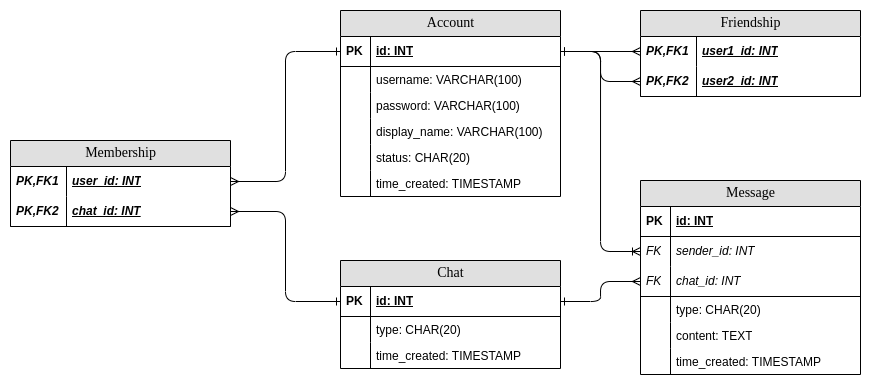

The diagram above was exported from draw.io. Its source (the exported page's mxGraphModel, read from the mxfile embedded in the PNG):
<mxGraphModel dx="983" dy="551" grid="1" gridSize="10" guides="1" tooltips="1" connect="1" arrows="1" fold="1" page="1" pageScale="1" pageWidth="1100" pageHeight="850" background="none" math="0" shadow="0">
  <root>
    <mxCell id="0" />
    <mxCell id="1" parent="0" />
    <mxCell id="2e49270ec7c68f3f-1" value="Friendship" style="swimlane;html=1;fontStyle=0;childLayout=stackLayout;horizontal=1;startSize=26;fillColor=#e0e0e0;horizontalStack=0;resizeParent=1;resizeLast=0;collapsible=1;marginBottom=0;swimlaneFillColor=#ffffff;align=center;rounded=0;shadow=0;comic=0;labelBackgroundColor=none;strokeWidth=1;fontFamily=Verdana;fontSize=14" parent="1" vertex="1">
      <mxGeometry x="660" y="360" width="220" height="86" as="geometry" />
    </mxCell>
    <mxCell id="2e49270ec7c68f3f-2" value="&lt;i&gt;user1_id: INT&lt;/i&gt;" style="shape=partialRectangle;top=0;left=0;right=0;bottom=0;html=1;align=left;verticalAlign=middle;fillColor=none;spacingLeft=60;spacingRight=4;whiteSpace=wrap;overflow=hidden;rotatable=0;points=[[0,0.5],[1,0.5]];portConstraint=eastwest;dropTarget=0;fontStyle=5;" parent="2e49270ec7c68f3f-1" vertex="1">
      <mxGeometry y="26" width="220" height="30" as="geometry" />
    </mxCell>
    <mxCell id="2e49270ec7c68f3f-3" value="PK,FK1" style="shape=partialRectangle;fontStyle=3;top=0;left=0;bottom=0;html=1;fillColor=none;align=left;verticalAlign=middle;spacingLeft=4;spacingRight=4;whiteSpace=wrap;overflow=hidden;rotatable=0;points=[];portConstraint=eastwest;part=1;" parent="2e49270ec7c68f3f-2" vertex="1" connectable="0">
      <mxGeometry width="56" height="30" as="geometry" />
    </mxCell>
    <mxCell id="2e49270ec7c68f3f-4" value="user2_id: INT" style="shape=partialRectangle;top=0;left=0;right=0;bottom=1;html=1;align=left;verticalAlign=middle;fillColor=none;spacingLeft=60;spacingRight=4;whiteSpace=wrap;overflow=hidden;rotatable=0;points=[[0,0.5],[1,0.5]];portConstraint=eastwest;dropTarget=0;fontStyle=7;" parent="2e49270ec7c68f3f-1" vertex="1">
      <mxGeometry y="56" width="220" height="30" as="geometry" />
    </mxCell>
    <mxCell id="2e49270ec7c68f3f-5" value="PK,FK2" style="shape=partialRectangle;fontStyle=3;top=0;left=0;bottom=0;html=1;fillColor=none;align=left;verticalAlign=middle;spacingLeft=4;spacingRight=4;whiteSpace=wrap;overflow=hidden;rotatable=0;points=[];portConstraint=eastwest;part=1;" parent="2e49270ec7c68f3f-4" vertex="1" connectable="0">
      <mxGeometry width="56" height="30" as="geometry" />
    </mxCell>
    <mxCell id="2e49270ec7c68f3f-80" value="Account" style="swimlane;html=1;fontStyle=0;childLayout=stackLayout;horizontal=1;startSize=26;fillColor=#e0e0e0;horizontalStack=0;resizeParent=1;resizeLast=0;collapsible=1;marginBottom=0;swimlaneFillColor=#ffffff;align=center;rounded=0;shadow=0;comic=0;labelBackgroundColor=none;strokeWidth=1;fontFamily=Verdana;fontSize=14" parent="1" vertex="1">
      <mxGeometry x="360" y="360" width="220" height="186" as="geometry" />
    </mxCell>
    <mxCell id="2e49270ec7c68f3f-81" value="id: INT" style="shape=partialRectangle;top=0;left=0;right=0;bottom=1;html=1;align=left;verticalAlign=middle;fillColor=none;spacingLeft=34;spacingRight=4;whiteSpace=wrap;overflow=hidden;rotatable=0;points=[[0,0.5],[1,0.5]];portConstraint=eastwest;dropTarget=0;fontStyle=5;" parent="2e49270ec7c68f3f-80" vertex="1">
      <mxGeometry y="26" width="220" height="30" as="geometry" />
    </mxCell>
    <mxCell id="2e49270ec7c68f3f-82" value="PK" style="shape=partialRectangle;top=0;left=0;bottom=0;html=1;fillColor=none;align=left;verticalAlign=middle;spacingLeft=4;spacingRight=4;whiteSpace=wrap;overflow=hidden;rotatable=0;points=[];portConstraint=eastwest;part=1;fontStyle=1" parent="2e49270ec7c68f3f-81" vertex="1" connectable="0">
      <mxGeometry width="30" height="30" as="geometry" />
    </mxCell>
    <mxCell id="l0DPFe5anqUIHleemGZz-17" value="username: VARCHAR(100)" style="shape=partialRectangle;top=0;left=0;right=0;bottom=0;html=1;align=left;verticalAlign=top;fillColor=none;spacingLeft=34;spacingRight=4;whiteSpace=wrap;overflow=hidden;rotatable=0;points=[[0,0.5],[1,0.5]];portConstraint=eastwest;dropTarget=0;" parent="2e49270ec7c68f3f-80" vertex="1">
      <mxGeometry y="56" width="220" height="26" as="geometry" />
    </mxCell>
    <mxCell id="l0DPFe5anqUIHleemGZz-18" value="" style="shape=partialRectangle;top=0;left=0;bottom=0;html=1;fillColor=none;align=left;verticalAlign=top;spacingLeft=4;spacingRight=4;whiteSpace=wrap;overflow=hidden;rotatable=0;points=[];portConstraint=eastwest;part=1;" parent="l0DPFe5anqUIHleemGZz-17" vertex="1" connectable="0">
      <mxGeometry width="30" height="26" as="geometry" />
    </mxCell>
    <mxCell id="2e49270ec7c68f3f-85" value="password: VARCHAR(100)" style="shape=partialRectangle;top=0;left=0;right=0;bottom=0;html=1;align=left;verticalAlign=top;fillColor=none;spacingLeft=34;spacingRight=4;whiteSpace=wrap;overflow=hidden;rotatable=0;points=[[0,0.5],[1,0.5]];portConstraint=eastwest;dropTarget=0;" parent="2e49270ec7c68f3f-80" vertex="1">
      <mxGeometry y="82" width="220" height="26" as="geometry" />
    </mxCell>
    <mxCell id="2e49270ec7c68f3f-86" value="" style="shape=partialRectangle;top=0;left=0;bottom=0;html=1;fillColor=none;align=left;verticalAlign=top;spacingLeft=4;spacingRight=4;whiteSpace=wrap;overflow=hidden;rotatable=0;points=[];portConstraint=eastwest;part=1;" parent="2e49270ec7c68f3f-85" vertex="1" connectable="0">
      <mxGeometry width="30" height="26" as="geometry" />
    </mxCell>
    <mxCell id="2e49270ec7c68f3f-83" value="display_name: VARCHAR(100)" style="shape=partialRectangle;top=0;left=0;right=0;bottom=0;html=1;align=left;verticalAlign=top;fillColor=none;spacingLeft=34;spacingRight=4;whiteSpace=wrap;overflow=hidden;rotatable=0;points=[[0,0.5],[1,0.5]];portConstraint=eastwest;dropTarget=0;" parent="2e49270ec7c68f3f-80" vertex="1">
      <mxGeometry y="108" width="220" height="26" as="geometry" />
    </mxCell>
    <mxCell id="2e49270ec7c68f3f-84" value="" style="shape=partialRectangle;top=0;left=0;bottom=0;html=1;fillColor=none;align=left;verticalAlign=top;spacingLeft=4;spacingRight=4;whiteSpace=wrap;overflow=hidden;rotatable=0;points=[];portConstraint=eastwest;part=1;" parent="2e49270ec7c68f3f-83" vertex="1" connectable="0">
      <mxGeometry width="30" height="26" as="geometry" />
    </mxCell>
    <mxCell id="2e49270ec7c68f3f-87" value="status: CHAR(20)" style="shape=partialRectangle;top=0;left=0;right=0;bottom=0;html=1;align=left;verticalAlign=top;fillColor=none;spacingLeft=34;spacingRight=4;whiteSpace=wrap;overflow=hidden;rotatable=0;points=[[0,0.5],[1,0.5]];portConstraint=eastwest;dropTarget=0;" parent="2e49270ec7c68f3f-80" vertex="1">
      <mxGeometry y="134" width="220" height="26" as="geometry" />
    </mxCell>
    <mxCell id="2e49270ec7c68f3f-88" value="" style="shape=partialRectangle;top=0;left=0;bottom=0;html=1;fillColor=none;align=left;verticalAlign=top;spacingLeft=4;spacingRight=4;whiteSpace=wrap;overflow=hidden;rotatable=0;points=[];portConstraint=eastwest;part=1;" parent="2e49270ec7c68f3f-87" vertex="1" connectable="0">
      <mxGeometry width="30" height="26" as="geometry" />
    </mxCell>
    <mxCell id="l0DPFe5anqUIHleemGZz-21" value="time_created: TIMESTAMP" style="shape=partialRectangle;top=0;left=0;right=0;bottom=0;html=1;align=left;verticalAlign=top;fillColor=none;spacingLeft=34;spacingRight=4;whiteSpace=wrap;overflow=hidden;rotatable=0;points=[[0,0.5],[1,0.5]];portConstraint=eastwest;dropTarget=0;" parent="2e49270ec7c68f3f-80" vertex="1">
      <mxGeometry y="160" width="220" height="26" as="geometry" />
    </mxCell>
    <mxCell id="l0DPFe5anqUIHleemGZz-22" value="" style="shape=partialRectangle;top=0;left=0;bottom=0;html=1;fillColor=none;align=left;verticalAlign=top;spacingLeft=4;spacingRight=4;whiteSpace=wrap;overflow=hidden;rotatable=0;points=[];portConstraint=eastwest;part=1;" parent="l0DPFe5anqUIHleemGZz-21" vertex="1" connectable="0">
      <mxGeometry width="30" height="26" as="geometry" />
    </mxCell>
    <mxCell id="l0DPFe5anqUIHleemGZz-45" value="Message" style="swimlane;html=1;fontStyle=0;childLayout=stackLayout;horizontal=1;startSize=26;fillColor=#e0e0e0;horizontalStack=0;resizeParent=1;resizeLast=0;collapsible=1;marginBottom=0;swimlaneFillColor=#ffffff;align=center;rounded=0;shadow=0;comic=0;labelBackgroundColor=none;strokeWidth=1;fontFamily=Verdana;fontSize=14" parent="1" vertex="1">
      <mxGeometry x="660" y="530" width="220" height="194" as="geometry" />
    </mxCell>
    <mxCell id="l0DPFe5anqUIHleemGZz-46" value="id: INT" style="shape=partialRectangle;top=0;left=0;right=0;bottom=1;html=1;align=left;verticalAlign=middle;fillColor=none;spacingLeft=34;spacingRight=4;whiteSpace=wrap;overflow=hidden;rotatable=0;points=[[0,0.5],[1,0.5]];portConstraint=eastwest;dropTarget=0;fontStyle=5;" parent="l0DPFe5anqUIHleemGZz-45" vertex="1">
      <mxGeometry y="26" width="220" height="30" as="geometry" />
    </mxCell>
    <mxCell id="l0DPFe5anqUIHleemGZz-47" value="PK" style="shape=partialRectangle;top=0;left=0;bottom=0;html=1;fillColor=none;align=left;verticalAlign=middle;spacingLeft=4;spacingRight=4;whiteSpace=wrap;overflow=hidden;rotatable=0;points=[];portConstraint=eastwest;part=1;fontStyle=1" parent="l0DPFe5anqUIHleemGZz-46" vertex="1" connectable="0">
      <mxGeometry width="30" height="30" as="geometry" />
    </mxCell>
    <mxCell id="x568mX8YXs0bibBxnkTA-8" value="sender_id: INT" style="shape=partialRectangle;top=0;left=0;right=0;bottom=1;html=1;align=left;verticalAlign=middle;fillColor=none;spacingLeft=34;spacingRight=4;whiteSpace=wrap;overflow=hidden;rotatable=0;points=[[0,0.5],[1,0.5]];portConstraint=eastwest;dropTarget=0;fontStyle=2;strokeColor=none;" vertex="1" parent="l0DPFe5anqUIHleemGZz-45">
      <mxGeometry y="56" width="220" height="30" as="geometry" />
    </mxCell>
    <mxCell id="x568mX8YXs0bibBxnkTA-9" value="FK" style="shape=partialRectangle;top=0;left=0;bottom=0;html=1;fillColor=none;align=left;verticalAlign=middle;spacingLeft=4;spacingRight=4;whiteSpace=wrap;overflow=hidden;rotatable=0;points=[];portConstraint=eastwest;part=1;fontStyle=2" vertex="1" connectable="0" parent="x568mX8YXs0bibBxnkTA-8">
      <mxGeometry width="30" height="30" as="geometry" />
    </mxCell>
    <mxCell id="l0DPFe5anqUIHleemGZz-60" value="chat_id: INT" style="shape=partialRectangle;top=0;left=0;right=0;bottom=1;html=1;align=left;verticalAlign=middle;fillColor=none;spacingLeft=34;spacingRight=4;whiteSpace=wrap;overflow=hidden;rotatable=0;points=[[0,0.5],[1,0.5]];portConstraint=eastwest;dropTarget=0;fontStyle=2;" parent="l0DPFe5anqUIHleemGZz-45" vertex="1">
      <mxGeometry y="86" width="220" height="30" as="geometry" />
    </mxCell>
    <mxCell id="l0DPFe5anqUIHleemGZz-61" value="FK" style="shape=partialRectangle;top=0;left=0;bottom=0;html=1;fillColor=none;align=left;verticalAlign=middle;spacingLeft=4;spacingRight=4;whiteSpace=wrap;overflow=hidden;rotatable=0;points=[];portConstraint=eastwest;part=1;fontStyle=2" parent="l0DPFe5anqUIHleemGZz-60" vertex="1" connectable="0">
      <mxGeometry width="30" height="30" as="geometry" />
    </mxCell>
    <mxCell id="l0DPFe5anqUIHleemGZz-48" value="type: CHAR(20)" style="shape=partialRectangle;top=0;left=0;right=0;bottom=0;html=1;align=left;verticalAlign=top;fillColor=none;spacingLeft=34;spacingRight=4;whiteSpace=wrap;overflow=hidden;rotatable=0;points=[[0,0.5],[1,0.5]];portConstraint=eastwest;dropTarget=0;" parent="l0DPFe5anqUIHleemGZz-45" vertex="1">
      <mxGeometry y="116" width="220" height="26" as="geometry" />
    </mxCell>
    <mxCell id="l0DPFe5anqUIHleemGZz-49" value="" style="shape=partialRectangle;top=0;left=0;bottom=0;html=1;fillColor=none;align=left;verticalAlign=top;spacingLeft=4;spacingRight=4;whiteSpace=wrap;overflow=hidden;rotatable=0;points=[];portConstraint=eastwest;part=1;" parent="l0DPFe5anqUIHleemGZz-48" vertex="1" connectable="0">
      <mxGeometry width="30" height="26" as="geometry" />
    </mxCell>
    <mxCell id="l0DPFe5anqUIHleemGZz-50" value="content: TEXT" style="shape=partialRectangle;top=0;left=0;right=0;bottom=0;html=1;align=left;verticalAlign=top;fillColor=none;spacingLeft=34;spacingRight=4;whiteSpace=wrap;overflow=hidden;rotatable=0;points=[[0,0.5],[1,0.5]];portConstraint=eastwest;dropTarget=0;" parent="l0DPFe5anqUIHleemGZz-45" vertex="1">
      <mxGeometry y="142" width="220" height="26" as="geometry" />
    </mxCell>
    <mxCell id="l0DPFe5anqUIHleemGZz-51" value="" style="shape=partialRectangle;top=0;left=0;bottom=0;html=1;fillColor=none;align=left;verticalAlign=top;spacingLeft=4;spacingRight=4;whiteSpace=wrap;overflow=hidden;rotatable=0;points=[];portConstraint=eastwest;part=1;" parent="l0DPFe5anqUIHleemGZz-50" vertex="1" connectable="0">
      <mxGeometry width="30" height="26" as="geometry" />
    </mxCell>
    <mxCell id="l0DPFe5anqUIHleemGZz-52" value="time_created: TIMESTAMP" style="shape=partialRectangle;top=0;left=0;right=0;bottom=0;html=1;align=left;verticalAlign=top;fillColor=none;spacingLeft=34;spacingRight=4;whiteSpace=wrap;overflow=hidden;rotatable=0;points=[[0,0.5],[1,0.5]];portConstraint=eastwest;dropTarget=0;" parent="l0DPFe5anqUIHleemGZz-45" vertex="1">
      <mxGeometry y="168" width="220" height="26" as="geometry" />
    </mxCell>
    <mxCell id="l0DPFe5anqUIHleemGZz-53" value="" style="shape=partialRectangle;top=0;left=0;bottom=0;html=1;fillColor=none;align=left;verticalAlign=top;spacingLeft=4;spacingRight=4;whiteSpace=wrap;overflow=hidden;rotatable=0;points=[];portConstraint=eastwest;part=1;" parent="l0DPFe5anqUIHleemGZz-52" vertex="1" connectable="0">
      <mxGeometry width="30" height="26" as="geometry" />
    </mxCell>
    <mxCell id="l0DPFe5anqUIHleemGZz-62" style="edgeStyle=orthogonalEdgeStyle;rounded=1;orthogonalLoop=1;jettySize=auto;html=1;entryX=1;entryY=0.5;entryDx=0;entryDy=0;endArrow=ERone;endFill=0;startArrow=ERmany;startFill=0;" parent="1" source="l0DPFe5anqUIHleemGZz-60" target="l0DPFe5anqUIHleemGZz-80" edge="1">
      <mxGeometry relative="1" as="geometry">
        <mxPoint x="580" y="661" as="targetPoint" />
      </mxGeometry>
    </mxCell>
    <mxCell id="l0DPFe5anqUIHleemGZz-65" value="Membership" style="swimlane;html=1;fontStyle=0;childLayout=stackLayout;horizontal=1;startSize=26;fillColor=#e0e0e0;horizontalStack=0;resizeParent=1;resizeLast=0;collapsible=1;marginBottom=0;swimlaneFillColor=#ffffff;align=center;rounded=0;shadow=0;comic=0;labelBackgroundColor=none;strokeWidth=1;fontFamily=Verdana;fontSize=14" parent="1" vertex="1">
      <mxGeometry x="30" y="490" width="220" height="86" as="geometry" />
    </mxCell>
    <mxCell id="l0DPFe5anqUIHleemGZz-66" value="user_id: INT" style="shape=partialRectangle;top=0;left=0;right=0;bottom=0;html=1;align=left;verticalAlign=middle;fillColor=none;spacingLeft=60;spacingRight=4;whiteSpace=wrap;overflow=hidden;rotatable=0;points=[[0,0.5],[1,0.5]];portConstraint=eastwest;dropTarget=0;fontStyle=7;" parent="l0DPFe5anqUIHleemGZz-65" vertex="1">
      <mxGeometry y="26" width="220" height="30" as="geometry" />
    </mxCell>
    <mxCell id="l0DPFe5anqUIHleemGZz-67" value="PK,FK1" style="shape=partialRectangle;fontStyle=3;top=0;left=0;bottom=0;html=1;fillColor=none;align=left;verticalAlign=middle;spacingLeft=4;spacingRight=4;whiteSpace=wrap;overflow=hidden;rotatable=0;points=[];portConstraint=eastwest;part=1;" parent="l0DPFe5anqUIHleemGZz-66" vertex="1" connectable="0">
      <mxGeometry width="56" height="30" as="geometry" />
    </mxCell>
    <mxCell id="l0DPFe5anqUIHleemGZz-68" value="chat_id: INT" style="shape=partialRectangle;top=0;left=0;right=0;bottom=1;html=1;align=left;verticalAlign=middle;fillColor=none;spacingLeft=60;spacingRight=4;whiteSpace=wrap;overflow=hidden;rotatable=0;points=[[0,0.5],[1,0.5]];portConstraint=eastwest;dropTarget=0;fontStyle=7;" parent="l0DPFe5anqUIHleemGZz-65" vertex="1">
      <mxGeometry y="56" width="220" height="30" as="geometry" />
    </mxCell>
    <mxCell id="l0DPFe5anqUIHleemGZz-69" value="&lt;i&gt;PK,FK2&lt;/i&gt;" style="shape=partialRectangle;fontStyle=1;top=0;left=0;bottom=0;html=1;fillColor=none;align=left;verticalAlign=middle;spacingLeft=4;spacingRight=4;whiteSpace=wrap;overflow=hidden;rotatable=0;points=[];portConstraint=eastwest;part=1;" parent="l0DPFe5anqUIHleemGZz-68" vertex="1" connectable="0">
      <mxGeometry width="56" height="30" as="geometry" />
    </mxCell>
    <mxCell id="l0DPFe5anqUIHleemGZz-72" style="edgeStyle=orthogonalEdgeStyle;rounded=1;orthogonalLoop=1;jettySize=auto;html=1;entryX=0;entryY=0.5;entryDx=0;entryDy=0;startArrow=ERmany;startFill=0;endArrow=ERone;endFill=0;" parent="1" source="l0DPFe5anqUIHleemGZz-66" target="2e49270ec7c68f3f-81" edge="1">
      <mxGeometry relative="1" as="geometry" />
    </mxCell>
    <mxCell id="l0DPFe5anqUIHleemGZz-73" style="edgeStyle=orthogonalEdgeStyle;rounded=1;orthogonalLoop=1;jettySize=auto;html=1;exitX=1;exitY=0.5;exitDx=0;exitDy=0;entryX=0;entryY=0.5;entryDx=0;entryDy=0;startArrow=ERmany;startFill=0;endArrow=ERone;endFill=0;" parent="1" source="l0DPFe5anqUIHleemGZz-68" target="l0DPFe5anqUIHleemGZz-80" edge="1">
      <mxGeometry relative="1" as="geometry">
        <mxPoint x="360" y="661" as="targetPoint" />
      </mxGeometry>
    </mxCell>
    <mxCell id="l0DPFe5anqUIHleemGZz-74" style="edgeStyle=orthogonalEdgeStyle;rounded=0;orthogonalLoop=1;jettySize=auto;html=1;entryX=0;entryY=0.5;entryDx=0;entryDy=0;endArrow=ERmany;endFill=0;startArrow=ERone;startFill=0;" parent="1" source="2e49270ec7c68f3f-81" target="2e49270ec7c68f3f-2" edge="1">
      <mxGeometry relative="1" as="geometry" />
    </mxCell>
    <mxCell id="l0DPFe5anqUIHleemGZz-75" style="edgeStyle=orthogonalEdgeStyle;rounded=1;orthogonalLoop=1;jettySize=auto;html=1;entryX=0;entryY=0.5;entryDx=0;entryDy=0;endArrow=ERmany;endFill=0;startArrow=ERone;startFill=0;" parent="1" source="2e49270ec7c68f3f-81" target="2e49270ec7c68f3f-4" edge="1">
      <mxGeometry relative="1" as="geometry" />
    </mxCell>
    <mxCell id="l0DPFe5anqUIHleemGZz-79" value="Chat" style="swimlane;html=1;fontStyle=0;childLayout=stackLayout;horizontal=1;startSize=26;fillColor=#e0e0e0;horizontalStack=0;resizeParent=1;resizeLast=0;collapsible=1;marginBottom=0;swimlaneFillColor=#ffffff;align=center;rounded=0;shadow=0;comic=0;labelBackgroundColor=none;strokeWidth=1;fontFamily=Verdana;fontSize=14" parent="1" vertex="1">
      <mxGeometry x="360" y="610" width="220" height="108" as="geometry" />
    </mxCell>
    <mxCell id="l0DPFe5anqUIHleemGZz-80" value="id: INT" style="shape=partialRectangle;top=0;left=0;right=0;bottom=1;html=1;align=left;verticalAlign=middle;fillColor=none;spacingLeft=34;spacingRight=4;whiteSpace=wrap;overflow=hidden;rotatable=0;points=[[0,0.5],[1,0.5]];portConstraint=eastwest;dropTarget=0;fontStyle=5;" parent="l0DPFe5anqUIHleemGZz-79" vertex="1">
      <mxGeometry y="26" width="220" height="30" as="geometry" />
    </mxCell>
    <mxCell id="l0DPFe5anqUIHleemGZz-81" value="PK" style="shape=partialRectangle;top=0;left=0;bottom=0;html=1;fillColor=none;align=left;verticalAlign=middle;spacingLeft=4;spacingRight=4;whiteSpace=wrap;overflow=hidden;rotatable=0;points=[];portConstraint=eastwest;part=1;fontStyle=1" parent="l0DPFe5anqUIHleemGZz-80" vertex="1" connectable="0">
      <mxGeometry width="30" height="30" as="geometry" />
    </mxCell>
    <mxCell id="l0DPFe5anqUIHleemGZz-84" value="type: CHAR(20)" style="shape=partialRectangle;top=0;left=0;right=0;bottom=0;html=1;align=left;verticalAlign=top;fillColor=none;spacingLeft=34;spacingRight=4;whiteSpace=wrap;overflow=hidden;rotatable=0;points=[[0,0.5],[1,0.5]];portConstraint=eastwest;dropTarget=0;" parent="l0DPFe5anqUIHleemGZz-79" vertex="1">
      <mxGeometry y="56" width="220" height="26" as="geometry" />
    </mxCell>
    <mxCell id="l0DPFe5anqUIHleemGZz-85" value="" style="shape=partialRectangle;top=0;left=0;bottom=0;html=1;fillColor=none;align=left;verticalAlign=top;spacingLeft=4;spacingRight=4;whiteSpace=wrap;overflow=hidden;rotatable=0;points=[];portConstraint=eastwest;part=1;" parent="l0DPFe5anqUIHleemGZz-84" vertex="1" connectable="0">
      <mxGeometry width="30" height="26" as="geometry" />
    </mxCell>
    <mxCell id="l0DPFe5anqUIHleemGZz-88" value="time_created: TIMESTAMP" style="shape=partialRectangle;top=0;left=0;right=0;bottom=0;html=1;align=left;verticalAlign=top;fillColor=none;spacingLeft=34;spacingRight=4;whiteSpace=wrap;overflow=hidden;rotatable=0;points=[[0,0.5],[1,0.5]];portConstraint=eastwest;dropTarget=0;" parent="l0DPFe5anqUIHleemGZz-79" vertex="1">
      <mxGeometry y="82" width="220" height="26" as="geometry" />
    </mxCell>
    <mxCell id="l0DPFe5anqUIHleemGZz-89" value="" style="shape=partialRectangle;top=0;left=0;bottom=0;html=1;fillColor=none;align=left;verticalAlign=top;spacingLeft=4;spacingRight=4;whiteSpace=wrap;overflow=hidden;rotatable=0;points=[];portConstraint=eastwest;part=1;" parent="l0DPFe5anqUIHleemGZz-88" vertex="1" connectable="0">
      <mxGeometry width="30" height="26" as="geometry" />
    </mxCell>
    <mxCell id="x568mX8YXs0bibBxnkTA-10" style="edgeStyle=orthogonalEdgeStyle;rounded=1;orthogonalLoop=1;jettySize=auto;html=1;entryX=1;entryY=0.5;entryDx=0;entryDy=0;endArrow=ERone;endFill=0;startArrow=ERoneToMany;startFill=0;" edge="1" parent="1" source="x568mX8YXs0bibBxnkTA-8" target="2e49270ec7c68f3f-81">
      <mxGeometry relative="1" as="geometry" />
    </mxCell>
  </root>
</mxGraphModel>